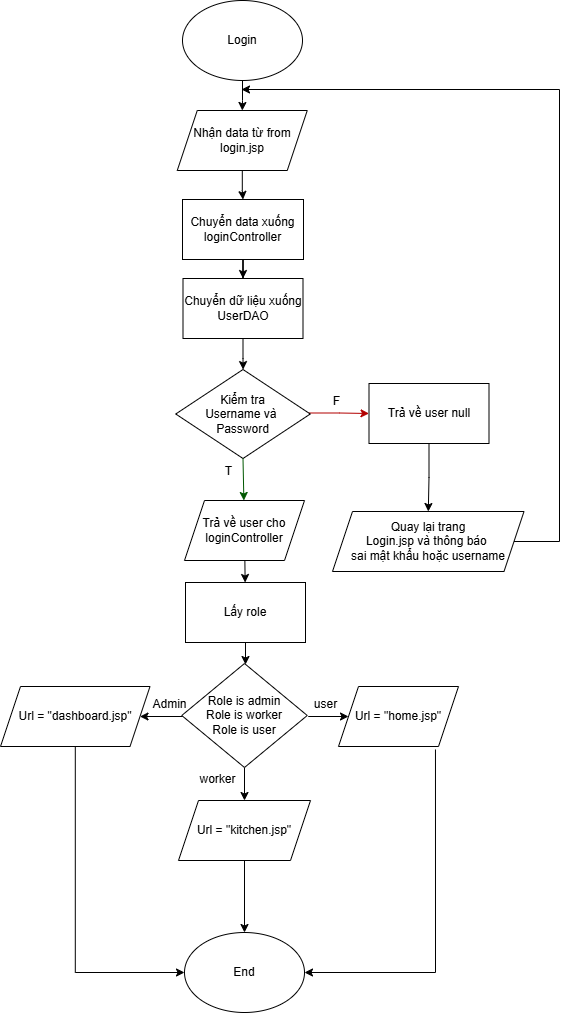

The diagram above was exported from draw.io. Its source (the exported page's mxGraphModel, read from the mxfile embedded in the PNG):
<mxGraphModel dx="530" dy="289" grid="1" gridSize="1" guides="1" tooltips="1" connect="1" arrows="1" fold="1" page="1" pageScale="1" pageWidth="850" pageHeight="1100" background="#FFFFFF" math="0" shadow="0">
  <root>
    <mxCell id="0" />
    <mxCell id="1" parent="0" />
    <mxCell id="3rCjh8QK2ryeShyOkQb6-11" edge="1" parent="1" source="3rCjh8QK2ryeShyOkQb6-9" style="edgeStyle=orthogonalEdgeStyle;rounded=0;orthogonalLoop=1;jettySize=auto;html=1;" target="3rCjh8QK2ryeShyOkQb6-10" value="">
      <mxGeometry relative="1" as="geometry" />
    </mxCell>
    <mxCell id="3rCjh8QK2ryeShyOkQb6-9" parent="1" style="ellipse;whiteSpace=wrap;html=1;" value="Login" vertex="1">
      <mxGeometry height="80" width="120" x="378" y="13" as="geometry" />
    </mxCell>
    <mxCell id="3rCjh8QK2ryeShyOkQb6-13" edge="1" parent="1" source="3rCjh8QK2ryeShyOkQb6-10" style="edgeStyle=orthogonalEdgeStyle;rounded=0;orthogonalLoop=1;jettySize=auto;html=1;" target="3rCjh8QK2ryeShyOkQb6-12" value="">
      <mxGeometry relative="1" as="geometry" />
    </mxCell>
    <mxCell id="3rCjh8QK2ryeShyOkQb6-10" parent="1" style="shape=parallelogram;perimeter=parallelogramPerimeter;whiteSpace=wrap;html=1;fixedSize=1;" value="Nhận data từ from&lt;div&gt;login.jsp&lt;/div&gt;" vertex="1">
      <mxGeometry height="60" width="130" x="372.75" y="123" as="geometry" />
    </mxCell>
    <mxCell id="3rCjh8QK2ryeShyOkQb6-15" edge="1" parent="1" source="3rCjh8QK2ryeShyOkQb6-12" style="edgeStyle=orthogonalEdgeStyle;rounded=0;orthogonalLoop=1;jettySize=auto;html=1;" target="3rCjh8QK2ryeShyOkQb6-14" value="">
      <mxGeometry relative="1" as="geometry" />
    </mxCell>
    <mxCell id="3rCjh8QK2ryeShyOkQb6-12" parent="1" style="whiteSpace=wrap;html=1;" value="Chuyển data xuống&lt;div&gt;loginController&lt;/div&gt;" vertex="1">
      <mxGeometry height="60" width="121" x="378" y="212" as="geometry" />
    </mxCell>
    <mxCell id="3rCjh8QK2ryeShyOkQb6-17" edge="1" parent="1" source="3rCjh8QK2ryeShyOkQb6-14" style="edgeStyle=orthogonalEdgeStyle;rounded=0;orthogonalLoop=1;jettySize=auto;html=1;" target="3rCjh8QK2ryeShyOkQb6-16" value="">
      <mxGeometry relative="1" as="geometry" />
    </mxCell>
    <mxCell id="3rCjh8QK2ryeShyOkQb6-14" parent="1" style="whiteSpace=wrap;html=1;" value="Chuyển dữ liệu xuống&lt;div&gt;UserDAO&lt;/div&gt;" vertex="1">
      <mxGeometry height="60" width="120" x="378.5" y="291" as="geometry" />
    </mxCell>
    <mxCell id="3rCjh8QK2ryeShyOkQb6-21" edge="1" parent="1" style="edgeStyle=orthogonalEdgeStyle;rounded=0;orthogonalLoop=1;jettySize=auto;html=1;fillColor=#e51400;strokeColor=#B20000;" target="3rCjh8QK2ryeShyOkQb6-20" value="">
      <mxGeometry relative="1" as="geometry">
        <mxPoint x="504" y="425.5" as="sourcePoint" />
      </mxGeometry>
    </mxCell>
    <mxCell id="3rCjh8QK2ryeShyOkQb6-16" parent="1" style="rhombus;whiteSpace=wrap;html=1;" value="Kiểm tra&lt;div&gt;Username và&amp;nbsp;&lt;/div&gt;&lt;div&gt;Password&lt;/div&gt;" vertex="1">
      <mxGeometry height="89" width="134.5" x="371.25" y="382" as="geometry" />
    </mxCell>
    <mxCell id="3rCjh8QK2ryeShyOkQb6-23" edge="1" parent="1" source="3rCjh8QK2ryeShyOkQb6-20" style="edgeStyle=orthogonalEdgeStyle;rounded=0;orthogonalLoop=1;jettySize=auto;html=1;" target="3rCjh8QK2ryeShyOkQb6-22" value="">
      <mxGeometry relative="1" as="geometry" />
    </mxCell>
    <mxCell id="3rCjh8QK2ryeShyOkQb6-20" parent="1" style="shape=parallelogram;perimeter=parallelogramPerimeter;whiteSpace=wrap;html=1;fixedSize=1;size=-6;" value="Trả về user null" vertex="1">
      <mxGeometry height="60" width="120" x="564.5" y="396" as="geometry" />
    </mxCell>
    <mxCell id="3rCjh8QK2ryeShyOkQb6-58" edge="1" parent="1" source="3rCjh8QK2ryeShyOkQb6-22" style="edgeStyle=orthogonalEdgeStyle;rounded=0;orthogonalLoop=1;jettySize=auto;html=1;">
      <mxGeometry relative="1" as="geometry">
        <Array as="points">
          <mxPoint x="755" y="554" />
          <mxPoint x="755" y="102" />
        </Array>
        <mxPoint x="437" y="102" as="targetPoint" />
      </mxGeometry>
    </mxCell>
    <mxCell id="3rCjh8QK2ryeShyOkQb6-22" parent="1" style="shape=parallelogram;perimeter=parallelogramPerimeter;whiteSpace=wrap;html=1;fixedSize=1;" value="Quay lại trang&lt;div&gt;Login.jsp và thông báo&amp;nbsp;&lt;/div&gt;&lt;div&gt;sai mật khẩu hoặc username&lt;/div&gt;" vertex="1">
      <mxGeometry height="60" width="191.5" x="528" y="524" as="geometry" />
    </mxCell>
    <mxCell id="3rCjh8QK2ryeShyOkQb6-29" edge="1" parent="1" source="3rCjh8QK2ryeShyOkQb6-16" style="edgeStyle=none;rounded=0;orthogonalLoop=1;jettySize=auto;html=1;fillColor=#008a00;strokeColor=#005700;exitX=0.5;exitY=1;exitDx=0;exitDy=0;" target="3rCjh8QK2ryeShyOkQb6-28" value="">
      <mxGeometry relative="1" as="geometry">
        <mxPoint x="439" y="569" as="sourcePoint" />
      </mxGeometry>
    </mxCell>
    <mxCell id="3rCjh8QK2ryeShyOkQb6-31" edge="1" parent="1" source="3rCjh8QK2ryeShyOkQb6-28" style="edgeStyle=none;rounded=0;orthogonalLoop=1;jettySize=auto;html=1;" target="3rCjh8QK2ryeShyOkQb6-30" value="">
      <mxGeometry relative="1" as="geometry" />
    </mxCell>
    <mxCell id="3rCjh8QK2ryeShyOkQb6-28" parent="1" style="shape=parallelogram;perimeter=parallelogramPerimeter;whiteSpace=wrap;html=1;fixedSize=1;" value="Trả về user cho&lt;div&gt;loginController&lt;/div&gt;" vertex="1">
      <mxGeometry height="60" width="120" x="380" y="513" as="geometry" />
    </mxCell>
    <mxCell id="3rCjh8QK2ryeShyOkQb6-33" edge="1" parent="1" source="3rCjh8QK2ryeShyOkQb6-30" style="edgeStyle=none;rounded=0;orthogonalLoop=1;jettySize=auto;html=1;" value="">
      <mxGeometry relative="1" as="geometry">
        <mxPoint x="441" y="677" as="targetPoint" />
      </mxGeometry>
    </mxCell>
    <mxCell id="3rCjh8QK2ryeShyOkQb6-30" parent="1" style="shape=parallelogram;perimeter=parallelogramPerimeter;whiteSpace=wrap;html=1;fixedSize=1;size=-3.0000000000002274;" value="Lấy role" vertex="1">
      <mxGeometry height="60" width="120" x="381" y="595" as="geometry" />
    </mxCell>
    <mxCell id="3rCjh8QK2ryeShyOkQb6-35" edge="1" parent="1" style="edgeStyle=none;rounded=0;orthogonalLoop=1;jettySize=auto;html=1;" target="3rCjh8QK2ryeShyOkQb6-34" value="">
      <mxGeometry relative="1" as="geometry">
        <mxPoint x="378.2500000000002" y="729" as="sourcePoint" />
      </mxGeometry>
    </mxCell>
    <mxCell id="3rCjh8QK2ryeShyOkQb6-39" edge="1" parent="1" source="3rCjh8QK2ryeShyOkQb6-32" style="edgeStyle=none;rounded=0;orthogonalLoop=1;jettySize=auto;html=1;" target="3rCjh8QK2ryeShyOkQb6-38" value="">
      <mxGeometry relative="1" as="geometry" />
    </mxCell>
    <mxCell id="3rCjh8QK2ryeShyOkQb6-41" edge="1" parent="1" style="edgeStyle=none;rounded=0;orthogonalLoop=1;jettySize=auto;html=1;" target="3rCjh8QK2ryeShyOkQb6-40" value="">
      <mxGeometry relative="1" as="geometry">
        <mxPoint x="503.7499999999998" y="729" as="sourcePoint" />
      </mxGeometry>
    </mxCell>
    <mxCell id="3rCjh8QK2ryeShyOkQb6-32" parent="1" style="rhombus;whiteSpace=wrap;html=1;" value="&lt;font&gt;Role is admin&lt;/font&gt;&lt;div&gt;&lt;font&gt;Role is worker&lt;/font&gt;&lt;/div&gt;&lt;div&gt;&lt;font&gt;Role is user&lt;/font&gt;&lt;/div&gt;" vertex="1">
      <mxGeometry height="104" width="125.5" x="377.25" y="676" as="geometry" />
    </mxCell>
    <mxCell id="3rCjh8QK2ryeShyOkQb6-55" edge="1" parent="1" source="3rCjh8QK2ryeShyOkQb6-34" style="edgeStyle=orthogonalEdgeStyle;rounded=0;orthogonalLoop=1;jettySize=auto;html=1;entryX=0;entryY=0.5;entryDx=0;entryDy=0;" target="3rCjh8QK2ryeShyOkQb6-51">
      <mxGeometry relative="1" as="geometry">
        <Array as="points">
          <mxPoint x="271" y="985" />
        </Array>
        <mxPoint x="328.0000000000002" y="1048" as="targetPoint" />
      </mxGeometry>
    </mxCell>
    <mxCell id="3rCjh8QK2ryeShyOkQb6-34" parent="1" style="shape=parallelogram;perimeter=parallelogramPerimeter;whiteSpace=wrap;html=1;fixedSize=1;" value="Url = &quot;dashboard.jsp&quot;" vertex="1">
      <mxGeometry height="60" width="149.5" x="196" y="699" as="geometry" />
    </mxCell>
    <mxCell id="3rCjh8QK2ryeShyOkQb6-56" edge="1" parent="1" source="3rCjh8QK2ryeShyOkQb6-38" style="edgeStyle=orthogonalEdgeStyle;rounded=0;orthogonalLoop=1;jettySize=auto;html=1;" target="3rCjh8QK2ryeShyOkQb6-51">
      <mxGeometry relative="1" as="geometry" />
    </mxCell>
    <mxCell id="3rCjh8QK2ryeShyOkQb6-38" parent="1" style="shape=parallelogram;perimeter=parallelogramPerimeter;whiteSpace=wrap;html=1;fixedSize=1;" value="Url = &quot;kitchen.jsp&quot;" vertex="1">
      <mxGeometry height="60" width="132" x="374" y="813" as="geometry" />
    </mxCell>
    <mxCell id="3rCjh8QK2ryeShyOkQb6-40" parent="1" style="shape=parallelogram;perimeter=parallelogramPerimeter;whiteSpace=wrap;html=1;fixedSize=1;" value="Url = &quot;home.jsp&quot;" vertex="1">
      <mxGeometry height="60" width="120" x="534" y="699" as="geometry" />
    </mxCell>
    <mxCell id="3rCjh8QK2ryeShyOkQb6-42" parent="1" style="text;html=1;whiteSpace=wrap;strokeColor=none;fillColor=none;align=center;verticalAlign=middle;rounded=0;" value="Admin" vertex="1">
      <mxGeometry height="34" width="77" x="327" y="700" as="geometry" />
    </mxCell>
    <mxCell id="3rCjh8QK2ryeShyOkQb6-43" parent="1" style="text;html=1;whiteSpace=wrap;strokeColor=none;fillColor=none;align=center;verticalAlign=middle;rounded=0;" value="worker" vertex="1">
      <mxGeometry height="34" width="77" x="375" y="775" as="geometry" />
    </mxCell>
    <mxCell id="3rCjh8QK2ryeShyOkQb6-44" parent="1" style="text;html=1;whiteSpace=wrap;strokeColor=none;fillColor=none;align=center;verticalAlign=middle;rounded=0;" value="user" vertex="1">
      <mxGeometry height="34" width="77" x="483" y="700" as="geometry" />
    </mxCell>
    <mxCell id="3rCjh8QK2ryeShyOkQb6-45" parent="1" style="text;html=1;whiteSpace=wrap;strokeColor=none;fillColor=none;align=center;verticalAlign=middle;rounded=0;" value="F" vertex="1">
      <mxGeometry height="34" width="77" x="494" y="397" as="geometry" />
    </mxCell>
    <mxCell id="3rCjh8QK2ryeShyOkQb6-49" parent="1" style="text;html=1;whiteSpace=wrap;strokeColor=none;fillColor=none;align=center;verticalAlign=middle;rounded=0;" value="T" vertex="1">
      <mxGeometry height="34" width="77" x="386" y="467" as="geometry" />
    </mxCell>
    <mxCell id="3rCjh8QK2ryeShyOkQb6-51" parent="1" style="ellipse;whiteSpace=wrap;html=1;" value="End" vertex="1">
      <mxGeometry height="80" width="120" x="380" y="945" as="geometry" />
    </mxCell>
    <mxCell id="3rCjh8QK2ryeShyOkQb6-57" edge="1" parent="1" style="edgeStyle=orthogonalEdgeStyle;rounded=0;orthogonalLoop=1;jettySize=auto;html=1;entryX=1;entryY=0.5;entryDx=0;entryDy=0;" target="3rCjh8QK2ryeShyOkQb6-51">
      <mxGeometry relative="1" as="geometry">
        <Array as="points">
          <mxPoint x="631" y="985" />
        </Array>
        <mxPoint x="630.97" y="762" as="sourcePoint" />
        <mxPoint x="512.0000000000014" y="987" as="targetPoint" />
      </mxGeometry>
    </mxCell>
  </root>
</mxGraphModel>